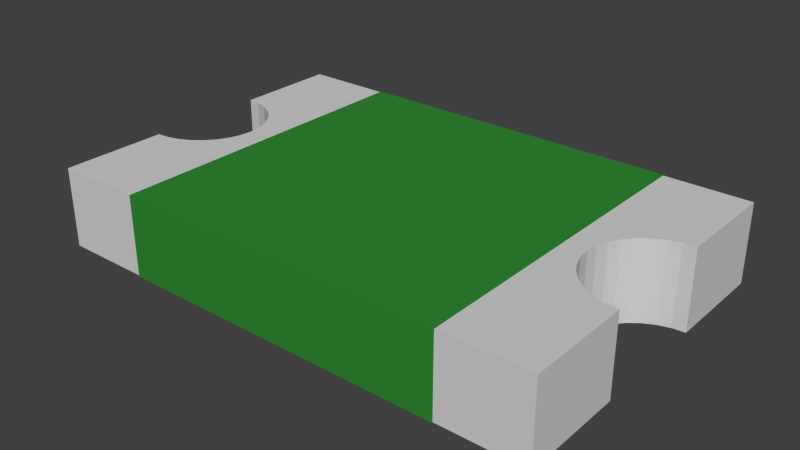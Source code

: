 # Source: 2920L300_15.blend  (saved by Blender 2.75.0; exported with 4.5.12 LTS)
import bpy
from mathutils import Matrix  # noqa: F401  (used for matrix-valued properties, if any)

bpy.ops.wm.read_factory_settings(use_empty=True)
scene = bpy.context.scene
scene.name = 'Scene'

# ---- collections
col_collection_1 = bpy.data.collections.new('Collection 1'); scene.collection.children.link(col_collection_1)

# ---- materials (node trees are filled in below, after node groups)
mat_body = bpy.data.materials.new('Body')
mat_body.alpha_threshold = 0.0
mat_body.use_transparent_shadow = False
mat_body.diffuse_color = (0.03134, 0.2529, 0.03378, 1.0)
mat_body.roughness = 0.5
mat_material_001 = bpy.data.materials.new('Material.001')
mat_material_001.alpha_threshold = 0.0
mat_material_001.use_transparent_shadow = False
mat_material_001.diffuse_color = (0.65, 0.65, 0.65, 1.0)
mat_material_001.roughness = 0.5

# ---- material node trees

# ---- world
world_world = bpy.data.worlds.new('World'); scene.world = world_world
world_world.color = (0.05088, 0.05088, 0.05088)
world_world.use_sun_shadow = False
world_world.sun_shadow_jitter_overblur = 0.0
world_world.cycles.sampling_method = 'MANUAL'
world_world.cycles.sample_map_resolution = 256

# ---- meshes
me_cube_002 = bpy.data.meshes.new('Cube.002')
me_cube_002.from_pydata([(-1.0, -0.6552, 1.0), (-1.0, 0.641, 1.0), (-1.0, 0.641, -1.0), (-1.0, -0.6552, -1.0), (1.0, -0.6552, 1.0), (1.0, 0.641, 1.0), (1.0, 0.641, -1.0), (1.0, -0.6552, -1.0)], [], [(0, 1, 2, 3), (1, 5, 6, 2), (5, 4, 7, 6), (3, 2, 6, 7), (0, 3, 7, 4), (1, 0, 4, 5)])
me_cube_002.materials.append(mat_body)
me_cube_002.use_remesh_preserve_volume = False
me_cube_002.use_remesh_preserve_attributes = False
me_cube_002.use_mirror_vertex_groups = False
me_cube_002.update()
me_cube_001 = bpy.data.meshes.new('Cube.001')
me_cube_001.from_pydata([(-1.0, -1.0, 1.0), (-1.0, 1.0, 1.0), (-1.0, 1.0, -1.0), (-1.0, -1.0, -1.0), (-0.3676, -1.0, 1.0), (-0.3676, -1.0, -1.0), (1.0, -1.0, 1.0), (1.0, 1.0, 1.0), (0.3676, 1.0, 1.0), (0.3606, 0.9511, 1.0), (0.3397, 0.9041, 1.0), (0.3057, 0.8608, 1.0), (0.26, 0.8228, 1.0), (0.2043, 0.7916, 1.0), (0.1407, 0.7685, 1.0), (0.07172, 0.7542, 1.0), (-1.198e-07, 0.7494, 1.0), (-0.07172, 0.7542, 1.0), (-0.1407, 0.7685, 1.0), (-0.2043, 0.7916, 1.0), (-0.26, 0.8228, 1.0), (-0.3057, 0.8608, 1.0), (-0.3397, 0.9041, 1.0), (-0.3606, 0.9511, 1.0), (-0.3676, 1.0, 1.0), (-0.3676, -1.0, 1.0), (-0.3606, -0.9511, 1.0), (-0.3397, -0.9041, 1.0), (-0.3057, -0.8608, 1.0), (-0.26, -0.8228, 1.0), (-0.2043, -0.7916, 1.0), (-0.1407, -0.7685, 1.0), (-0.07172, -0.7542, 1.0), (0.0, -0.7494, 1.0), (0.07172, -0.7542, 1.0), (0.1407, -0.7685, 1.0), (0.2043, -0.7916, 1.0), (0.26, -0.8228, 1.0), (0.3057, -0.8608, 1.0), (0.3397, -0.9041, 1.0), (0.3606, -0.9511, 1.0), (0.3676, -1.0, 1.0), (-0.3676, 1.0, -1.0), (-0.3606, 0.9511, -1.0), (-0.3397, 0.9041, -1.0), (-0.3057, 0.8608, -1.0), (-0.26, 0.8228, -1.0), (-0.2043, 0.7916, -1.0), (-0.1407, 0.7685, -1.0), (-0.07172, 0.7542, -1.0), (-1.198e-07, 0.7494, -1.0), (0.07172, 0.7542, -1.0), (0.1407, 0.7685, -1.0), (0.2043, 0.7916, -1.0), (0.26, 0.8228, -1.0), (0.3057, 0.8608, -1.0), (0.3397, 0.9041, -1.0), (0.3606, 0.9511, -1.0), (0.3676, 1.0, -1.0), (1.0, 1.0, -1.0), (1.0, -1.0, -1.0), (0.3676, -1.0, -1.0), (0.3606, -0.9511, -1.0), (0.3397, -0.9041, -1.0), (0.3057, -0.8608, -1.0), (0.26, -0.8228, -1.0), (0.2043, -0.7916, -1.0), (0.1407, -0.7685, -1.0), (0.07172, -0.7542, -1.0), (0.0, -0.7494, -1.0), (-0.07172, -0.7542, -1.0), (-0.1407, -0.7685, -1.0), (-0.2043, -0.7916, -1.0), (-0.26, -0.8228, -1.0), (-0.3057, -0.8608, -1.0), (-0.3397, -0.9041, -1.0), (-0.3606, -0.9511, -1.0), (-0.3676, -1.0, -1.0)], [], [(0, 1, 2, 3), (4, 0, 3, 5), (6, 7, 8, 9, 10, 11, 12, 13, 14, 15, 16, 17, 18, 19, 20, 21, 22, 23, 24, 1, 0, 4, 25, 26, 27, 28, 29, 30, 31, 32, 33, 34, 35, 36, 37, 38, 39, 40, 41), (1, 24, 42, 2), (3, 2, 42, 43, 44, 45, 46, 47, 48, 49, 50, 51, 52, 53, 54, 55, 56, 57, 58, 59, 60, 61, 62, 63, 64, 65, 66, 67, 68, 69, 70, 71, 72, 73, 74, 75, 76, 77, 5), (25, 4, 5, 77), (6, 41, 61, 60), (7, 6, 60, 59), (8, 7, 59, 58), (77, 76, 26, 25), (76, 75, 27, 26), (75, 74, 28, 27), (74, 73, 29, 28), (73, 72, 30, 29), (72, 71, 31, 30), (71, 70, 32, 31), (70, 69, 33, 32), (69, 68, 34, 33), (68, 67, 35, 34), (67, 66, 36, 35), (66, 65, 37, 36), (65, 64, 38, 37), (64, 63, 39, 38), (63, 62, 40, 39), (62, 61, 41, 40), (58, 57, 9, 8), (57, 56, 10, 9), (56, 55, 11, 10), (55, 54, 12, 11), (54, 53, 13, 12), (53, 52, 14, 13), (52, 51, 15, 14), (51, 50, 16, 15), (50, 49, 17, 16), (49, 48, 18, 17), (48, 47, 19, 18), (47, 46, 20, 19), (46, 45, 21, 20), (45, 44, 22, 21), (44, 43, 23, 22), (43, 42, 24, 23)])
me_cube_001.materials.append(mat_material_001)
me_cube_001.use_remesh_preserve_volume = False
me_cube_001.use_remesh_preserve_attributes = False
me_cube_001.use_mirror_vertex_groups = False
me_cube_001.update()

# ---- objects
ob_cube_001 = bpy.data.objects.new('Cube.001', me_cube_002)
ob_cube = bpy.data.objects.new('Cube', me_cube_001)

# ---- transforms, parenting, visibility, modifiers, constraints
ob_cube_001.location = (0.0, 0.0, 0.626)
ob_cube_001.rotation_euler = (0.0, 0.0, 1.571)
ob_cube_001.scale = (2.61, 4.038, 0.6325)
ob_cube_001.lineart.crease_threshold = 0.0
ob_cube.location = (0.0, 0.0, 0.626)
ob_cube.rotation_euler = (0.0, 0.0, 1.571)
ob_cube.scale = (2.6, 3.99, 0.625)
ob_cube.lineart.crease_threshold = 0.0

# ---- collection membership
col_collection_1.objects.link(ob_cube_001)
col_collection_1.objects.link(ob_cube)

# ---- scene / render settings (as saved in the file)
scene.frame_start = 1; scene.frame_end = 250; scene.frame_set(1)
scene.render.engine = 'BLENDER_EEVEE_NEXT'
scene.render.resolution_percentage = 50
scene.render.dither_intensity = 0.0
scene.cycles.use_denoising = False
scene.cycles.samples = 10
scene.cycles.sampling_pattern = 'TABULATED_SOBOL'
scene.cycles.light_sampling_threshold = 0.0
scene.cycles.use_adaptive_sampling = False
scene.cycles.use_light_tree = False
scene.cycles.blur_glossy = 0.0
scene.cycles.pixel_filter_type = 'GAUSSIAN'
scene.cycles.sample_clamp_indirect = 0.0
scene.view_settings.view_transform = 'Standard'
bpy.context.view_layer.update()

# ---- added for rendering (the .blend has no active camera and no usable light): camera, sun
cam_auto = bpy.data.cameras.new('AutoCamera')
cam_auto.lens = 50.0
cam_auto.sensor_width = 36.0
cam_auto.clip_end = 1000.0
ob_auto_camera = bpy.data.objects.new('AutoCamera', cam_auto)
scene.collection.objects.link(ob_auto_camera)
ob_auto_camera.location = (8.89993, -10.6799, 7.74595)
ob_auto_camera.rotation_euler = (1.09748, -7.21219e-08, 0.694738)
scene.camera = ob_auto_camera
light_auto_sun = bpy.data.lights.new('AutoSun', 'SUN')
light_auto_sun.energy = 3.0
light_auto_sun.angle = 0.0523599
ob_auto_sun = bpy.data.objects.new('AutoSun', light_auto_sun)
scene.collection.objects.link(ob_auto_sun)
ob_auto_sun.rotation_euler = (0.872665, 0.174533, 0.523599)
bpy.context.view_layer.update()

